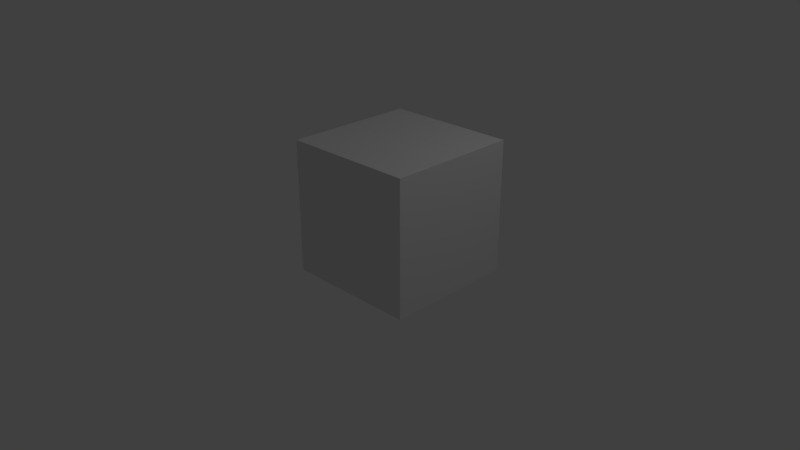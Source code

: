 # Source: startup.blend  (saved by Blender 2.79.7; exported with 4.5.12 LTS)
import bpy
from mathutils import Matrix  # noqa: F401  (used for matrix-valued properties, if any)

bpy.ops.wm.read_factory_settings(use_empty=True)
scene = bpy.context.scene
scene.name = 'Scene'

# ---- collections
col_collection_1 = bpy.data.collections.new('Collection 1'); scene.collection.children.link(col_collection_1)

# ---- world
world_world = bpy.data.worlds.new('World'); scene.world = world_world
world_world.color = (0.05088, 0.05088, 0.05088)
world_world.use_sun_shadow = False
world_world.sun_shadow_jitter_overblur = 0.0
world_world.cycles.sampling_method = 'MANUAL'

# ---- cameras
cam_camera = bpy.data.cameras.new('Camera')
cam_camera.clip_end = 100.0
cam_camera.lens = 35.0
cam_camera.sensor_width = 32.0
cam_camera.sensor_height = 18.0
cam_camera.ortho_scale = 7.314
cam_camera.dof.focus_distance = 0.0

# ---- lights
light_lamp = bpy.data.lights.new('Lamp', 'POINT')
light_lamp.transmission_factor = 0.0
light_lamp.cutoff_distance = 30.0
light_lamp.energy = 100.0
light_lamp.shadow_buffer_clip_start = 1.001
light_lamp.shadow_soft_size = 0.1
light_lamp.shadow_maximum_resolution = 0.006
light_lamp.use_absolute_resolution = True

# ---- meshes
me_cube_002 = bpy.data.meshes.new('Cube.002')
me_cube_002.from_pydata([(-1.0, -1.0, -1.0), (-1.0, -1.0, 1.0), (-1.0, 1.0, -1.0), (-1.0, 1.0, 1.0), (1.0, -1.0, -1.0), (1.0, -1.0, 1.0), (1.0, 1.0, -1.0), (1.0, 1.0, 1.0)], [], [(0, 1, 3, 2), (2, 3, 7, 6), (6, 7, 5, 4), (4, 5, 1, 0), (2, 6, 4, 0), (7, 3, 1, 5)])
me_cube_002.use_remesh_preserve_volume = False
me_cube_002.use_remesh_preserve_attributes = False
me_cube_002.use_mirror_vertex_groups = False
me_cube_002.update()

# ---- objects
ob_cube = bpy.data.objects.new('Cube', me_cube_002)
ob_lamp = bpy.data.objects.new('Lamp', light_lamp)
ob_camera = bpy.data.objects.new('Camera', cam_camera)

# ---- transforms, parenting, visibility, modifiers, constraints
ob_cube.location = (0.0, 0.0, 0.0)
ob_cube.lineart.crease_threshold = 0.0
ob_lamp.location = (4.076, 1.005, 5.904)
ob_lamp.rotation_euler = (0.6503, 0.05522, 1.866)
ob_lamp.lock_rotations_4d = False
ob_lamp.empty_display_type = 'ARROWS'
ob_lamp.color = (0.0, 0.0, 0.0, 0.0)
ob_lamp.lineart.crease_threshold = 0.0
ob_camera.location = (8.0, -8.0, 5.0)
ob_camera.rotation_euler = (1.134, -0.0, 0.7854)
ob_camera.lock_rotations_4d = False
ob_camera.empty_display_type = 'ARROWS'
ob_camera.color = (0.0, 0.0, 0.0, 0.0)
ob_camera.display_type = 'WIRE'
ob_camera.lineart.crease_threshold = 0.0

# ---- collection membership
col_collection_1.objects.link(ob_cube)
col_collection_1.objects.link(ob_lamp)
col_collection_1.objects.link(ob_camera)

# ---- scene / render settings (as saved in the file)
scene.camera = ob_camera
scene.frame_start = 1; scene.frame_end = 250; scene.frame_set(1)
scene.render.engine = 'CYCLES'
scene.render.resolution_percentage = 50
scene.render.dither_intensity = 0.0
scene.cycles.use_denoising = False
scene.cycles.samples = 128
scene.cycles.sampling_pattern = 'TABULATED_SOBOL'
scene.cycles.use_adaptive_sampling = False
scene.cycles.use_light_tree = False
scene.cycles.blur_glossy = 0.0
scene.cycles.sample_clamp_indirect = 0.0
scene.view_settings.view_transform = 'Standard'
bpy.context.view_layer.update()
